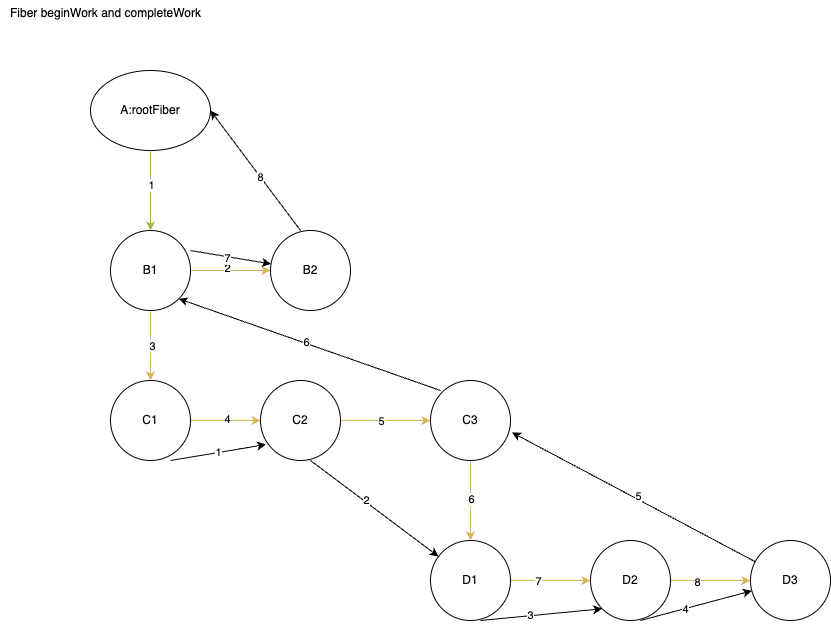

The diagram above was exported from draw.io. Its source (the exported page's mxGraphModel, read from the mxfile embedded in the PNG):
<mxGraphModel dx="1109" dy="1866" grid="1" gridSize="10" guides="1" tooltips="1" connect="1" arrows="1" fold="1" page="1" pageScale="1" pageWidth="850" pageHeight="1100" math="0" shadow="0">
  <root>
    <mxCell id="0" />
    <mxCell id="1" parent="0" />
    <mxCell id="7Met6xMkM_BDKBGAtFv3-1" value="A:rootFiber" style="ellipse;whiteSpace=wrap;html=1;direction=west;" parent="1" vertex="1">
      <mxGeometry x="100" y="50" width="120" height="80" as="geometry" />
    </mxCell>
    <mxCell id="7Met6xMkM_BDKBGAtFv3-9" value="" style="edgeStyle=orthogonalEdgeStyle;rounded=0;orthogonalLoop=1;jettySize=auto;html=1;fillColor=#fff2cc;strokeColor=#d6b656;" parent="1" source="7Met6xMkM_BDKBGAtFv3-2" target="7Met6xMkM_BDKBGAtFv3-8" edge="1">
      <mxGeometry relative="1" as="geometry" />
    </mxCell>
    <mxCell id="3TR0MGmm3zPE_W_R_JY5-11" value="2" style="edgeLabel;html=1;align=center;verticalAlign=middle;resizable=0;points=[];" vertex="1" connectable="0" parent="7Met6xMkM_BDKBGAtFv3-9">
      <mxGeometry x="-0.1" y="3" relative="1" as="geometry">
        <mxPoint as="offset" />
      </mxGeometry>
    </mxCell>
    <mxCell id="7Met6xMkM_BDKBGAtFv3-14" value="" style="edgeStyle=orthogonalEdgeStyle;rounded=0;orthogonalLoop=1;jettySize=auto;html=1;fillColor=#fff2cc;strokeColor=#d6b656;" parent="1" source="7Met6xMkM_BDKBGAtFv3-2" target="7Met6xMkM_BDKBGAtFv3-3" edge="1">
      <mxGeometry relative="1" as="geometry" />
    </mxCell>
    <mxCell id="3TR0MGmm3zPE_W_R_JY5-10" value="3" style="edgeLabel;html=1;align=center;verticalAlign=middle;resizable=0;points=[];" vertex="1" connectable="0" parent="7Met6xMkM_BDKBGAtFv3-14">
      <mxGeometry y="1" relative="1" as="geometry">
        <mxPoint as="offset" />
      </mxGeometry>
    </mxCell>
    <mxCell id="7Met6xMkM_BDKBGAtFv3-2" value="B1" style="ellipse;whiteSpace=wrap;html=1;aspect=fixed;" parent="1" vertex="1">
      <mxGeometry x="120" y="210" width="80" height="80" as="geometry" />
    </mxCell>
    <mxCell id="7Met6xMkM_BDKBGAtFv3-5" value="" style="edgeStyle=orthogonalEdgeStyle;rounded=0;orthogonalLoop=1;jettySize=auto;html=1;fillColor=#fff2cc;strokeColor=#d6b656;" parent="1" source="7Met6xMkM_BDKBGAtFv3-3" target="7Met6xMkM_BDKBGAtFv3-4" edge="1">
      <mxGeometry relative="1" as="geometry" />
    </mxCell>
    <mxCell id="3TR0MGmm3zPE_W_R_JY5-12" value="4" style="edgeLabel;html=1;align=center;verticalAlign=middle;resizable=0;points=[];" vertex="1" connectable="0" parent="7Met6xMkM_BDKBGAtFv3-5">
      <mxGeometry x="0.0286" y="2" relative="1" as="geometry">
        <mxPoint as="offset" />
      </mxGeometry>
    </mxCell>
    <mxCell id="7Met6xMkM_BDKBGAtFv3-3" value="C1" style="ellipse;whiteSpace=wrap;html=1;aspect=fixed;" parent="1" vertex="1">
      <mxGeometry x="120" y="360" width="80" height="80" as="geometry" />
    </mxCell>
    <mxCell id="7Met6xMkM_BDKBGAtFv3-7" value="" style="edgeStyle=orthogonalEdgeStyle;rounded=0;orthogonalLoop=1;jettySize=auto;html=1;fillColor=#fff2cc;strokeColor=#d6b656;" parent="1" source="7Met6xMkM_BDKBGAtFv3-4" target="7Met6xMkM_BDKBGAtFv3-6" edge="1">
      <mxGeometry relative="1" as="geometry" />
    </mxCell>
    <mxCell id="3TR0MGmm3zPE_W_R_JY5-13" value="5" style="edgeLabel;html=1;align=center;verticalAlign=middle;resizable=0;points=[];" vertex="1" connectable="0" parent="7Met6xMkM_BDKBGAtFv3-7">
      <mxGeometry x="-0.1111" relative="1" as="geometry">
        <mxPoint as="offset" />
      </mxGeometry>
    </mxCell>
    <mxCell id="7Met6xMkM_BDKBGAtFv3-4" value="C2" style="ellipse;whiteSpace=wrap;html=1;aspect=fixed;" parent="1" vertex="1">
      <mxGeometry x="270" y="360" width="80" height="80" as="geometry" />
    </mxCell>
    <mxCell id="7Met6xMkM_BDKBGAtFv3-16" value="" style="edgeStyle=orthogonalEdgeStyle;rounded=0;orthogonalLoop=1;jettySize=auto;html=1;fillColor=#fff2cc;strokeColor=#d6b656;" parent="1" source="7Met6xMkM_BDKBGAtFv3-6" target="7Met6xMkM_BDKBGAtFv3-15" edge="1">
      <mxGeometry relative="1" as="geometry" />
    </mxCell>
    <mxCell id="3TR0MGmm3zPE_W_R_JY5-14" value="6" style="edgeLabel;html=1;align=center;verticalAlign=middle;resizable=0;points=[];" vertex="1" connectable="0" parent="7Met6xMkM_BDKBGAtFv3-16">
      <mxGeometry x="-0.05" relative="1" as="geometry">
        <mxPoint as="offset" />
      </mxGeometry>
    </mxCell>
    <mxCell id="7Met6xMkM_BDKBGAtFv3-6" value="C3" style="ellipse;whiteSpace=wrap;html=1;aspect=fixed;" parent="1" vertex="1">
      <mxGeometry x="440" y="360" width="80" height="80" as="geometry" />
    </mxCell>
    <mxCell id="7Met6xMkM_BDKBGAtFv3-8" value="B2" style="ellipse;whiteSpace=wrap;html=1;" parent="1" vertex="1">
      <mxGeometry x="280" y="210" width="80" height="80" as="geometry" />
    </mxCell>
    <mxCell id="7Met6xMkM_BDKBGAtFv3-12" value="" style="endArrow=classic;html=1;rounded=0;exitX=0.375;exitY=0;exitDx=0;exitDy=0;exitPerimeter=0;entryX=0;entryY=0.5;entryDx=0;entryDy=0;" parent="1" source="7Met6xMkM_BDKBGAtFv3-8" target="7Met6xMkM_BDKBGAtFv3-1" edge="1">
      <mxGeometry width="50" height="50" relative="1" as="geometry">
        <mxPoint x="260" y="90" as="sourcePoint" />
        <mxPoint x="360" y="190" as="targetPoint" />
      </mxGeometry>
    </mxCell>
    <mxCell id="3TR0MGmm3zPE_W_R_JY5-8" value="8" style="edgeLabel;html=1;align=center;verticalAlign=middle;resizable=0;points=[];" vertex="1" connectable="0" parent="7Met6xMkM_BDKBGAtFv3-12">
      <mxGeometry x="-0.104" relative="1" as="geometry">
        <mxPoint as="offset" />
      </mxGeometry>
    </mxCell>
    <mxCell id="7Met6xMkM_BDKBGAtFv3-13" value="" style="endArrow=classic;html=1;rounded=0;entryX=0.5;entryY=0;entryDx=0;entryDy=0;fillColor=#d5e8d4;strokeColor=#A5B342;" parent="1" target="7Met6xMkM_BDKBGAtFv3-2" edge="1">
      <mxGeometry width="50" height="50" relative="1" as="geometry">
        <mxPoint x="160" y="130" as="sourcePoint" />
        <mxPoint x="210" y="80" as="targetPoint" />
      </mxGeometry>
    </mxCell>
    <mxCell id="3TR0MGmm3zPE_W_R_JY5-9" value="1" style="edgeLabel;html=1;align=center;verticalAlign=middle;resizable=0;points=[];" vertex="1" connectable="0" parent="7Met6xMkM_BDKBGAtFv3-13">
      <mxGeometry x="-0.15" relative="1" as="geometry">
        <mxPoint as="offset" />
      </mxGeometry>
    </mxCell>
    <mxCell id="7Met6xMkM_BDKBGAtFv3-18" value="" style="edgeStyle=orthogonalEdgeStyle;rounded=0;orthogonalLoop=1;jettySize=auto;html=1;fillColor=#fff2cc;strokeColor=#d6b656;" parent="1" source="7Met6xMkM_BDKBGAtFv3-15" target="7Met6xMkM_BDKBGAtFv3-17" edge="1">
      <mxGeometry relative="1" as="geometry" />
    </mxCell>
    <mxCell id="3TR0MGmm3zPE_W_R_JY5-15" value="7" style="edgeLabel;html=1;align=center;verticalAlign=middle;resizable=0;points=[];" vertex="1" connectable="0" parent="7Met6xMkM_BDKBGAtFv3-18">
      <mxGeometry x="-0.325" relative="1" as="geometry">
        <mxPoint as="offset" />
      </mxGeometry>
    </mxCell>
    <mxCell id="7Met6xMkM_BDKBGAtFv3-15" value="D1" style="ellipse;whiteSpace=wrap;html=1;aspect=fixed;" parent="1" vertex="1">
      <mxGeometry x="440" y="520" width="80" height="80" as="geometry" />
    </mxCell>
    <mxCell id="7Met6xMkM_BDKBGAtFv3-20" value="" style="edgeStyle=orthogonalEdgeStyle;rounded=0;orthogonalLoop=1;jettySize=auto;html=1;fillColor=#fff2cc;strokeColor=#d6b656;" parent="1" source="7Met6xMkM_BDKBGAtFv3-17" target="7Met6xMkM_BDKBGAtFv3-19" edge="1">
      <mxGeometry relative="1" as="geometry" />
    </mxCell>
    <mxCell id="3TR0MGmm3zPE_W_R_JY5-16" value="8" style="edgeLabel;html=1;align=center;verticalAlign=middle;resizable=0;points=[];" vertex="1" connectable="0" parent="7Met6xMkM_BDKBGAtFv3-20">
      <mxGeometry x="-0.35" y="-1" relative="1" as="geometry">
        <mxPoint as="offset" />
      </mxGeometry>
    </mxCell>
    <mxCell id="7Met6xMkM_BDKBGAtFv3-17" value="D2" style="ellipse;whiteSpace=wrap;html=1;aspect=fixed;" parent="1" vertex="1">
      <mxGeometry x="600" y="520" width="80" height="80" as="geometry" />
    </mxCell>
    <mxCell id="7Met6xMkM_BDKBGAtFv3-19" value="D3" style="ellipse;whiteSpace=wrap;html=1;aspect=fixed;" parent="1" vertex="1">
      <mxGeometry x="760" y="520" width="80" height="80" as="geometry" />
    </mxCell>
    <mxCell id="7Met6xMkM_BDKBGAtFv3-23" value="Fiber beginWork and completeWork&lt;div&gt;&lt;br&gt;&lt;/div&gt;" style="text;html=1;align=center;verticalAlign=middle;resizable=0;points=[];autosize=1;strokeColor=none;fillColor=none;" parent="1" vertex="1">
      <mxGeometry x="10" y="-20" width="210" height="40" as="geometry" />
    </mxCell>
    <mxCell id="7Met6xMkM_BDKBGAtFv3-25" value="" style="endArrow=classic;html=1;rounded=0;" parent="1" target="7Met6xMkM_BDKBGAtFv3-8" edge="1">
      <mxGeometry width="50" height="50" relative="1" as="geometry">
        <mxPoint x="200" y="230" as="sourcePoint" />
        <mxPoint x="250" y="180" as="targetPoint" />
      </mxGeometry>
    </mxCell>
    <mxCell id="3TR0MGmm3zPE_W_R_JY5-7" value="7" style="edgeLabel;html=1;align=center;verticalAlign=middle;resizable=0;points=[];" vertex="1" connectable="0" parent="7Met6xMkM_BDKBGAtFv3-25">
      <mxGeometry x="-0.1021" y="-1" relative="1" as="geometry">
        <mxPoint as="offset" />
      </mxGeometry>
    </mxCell>
    <mxCell id="7Met6xMkM_BDKBGAtFv3-26" value="" style="endArrow=classic;html=1;rounded=0;entryX=0.069;entryY=0.8;entryDx=0;entryDy=0;entryPerimeter=0;" parent="1" target="7Met6xMkM_BDKBGAtFv3-4" edge="1">
      <mxGeometry width="50" height="50" relative="1" as="geometry">
        <mxPoint x="180" y="440" as="sourcePoint" />
        <mxPoint x="261" y="453" as="targetPoint" />
      </mxGeometry>
    </mxCell>
    <mxCell id="3TR0MGmm3zPE_W_R_JY5-1" value="1" style="edgeLabel;html=1;align=center;verticalAlign=middle;resizable=0;points=[];" vertex="1" connectable="0" parent="7Met6xMkM_BDKBGAtFv3-26">
      <mxGeometry x="-0.0121" y="1" relative="1" as="geometry">
        <mxPoint as="offset" />
      </mxGeometry>
    </mxCell>
    <mxCell id="7Met6xMkM_BDKBGAtFv3-28" value="" style="endArrow=classic;html=1;rounded=0;" parent="1" target="7Met6xMkM_BDKBGAtFv3-15" edge="1">
      <mxGeometry width="50" height="50" relative="1" as="geometry">
        <mxPoint x="320" y="440" as="sourcePoint" />
        <mxPoint x="370" y="390" as="targetPoint" />
      </mxGeometry>
    </mxCell>
    <mxCell id="3TR0MGmm3zPE_W_R_JY5-2" value="2" style="edgeLabel;html=1;align=center;verticalAlign=middle;resizable=0;points=[];" vertex="1" connectable="0" parent="7Met6xMkM_BDKBGAtFv3-28">
      <mxGeometry x="-0.1475" y="2" relative="1" as="geometry">
        <mxPoint as="offset" />
      </mxGeometry>
    </mxCell>
    <mxCell id="7Met6xMkM_BDKBGAtFv3-29" value="" style="endArrow=classic;html=1;rounded=0;entryX=0;entryY=1;entryDx=0;entryDy=0;" parent="1" target="7Met6xMkM_BDKBGAtFv3-17" edge="1">
      <mxGeometry width="50" height="50" relative="1" as="geometry">
        <mxPoint x="490" y="600" as="sourcePoint" />
        <mxPoint x="540" y="550" as="targetPoint" />
      </mxGeometry>
    </mxCell>
    <mxCell id="3TR0MGmm3zPE_W_R_JY5-3" value="3" style="edgeLabel;html=1;align=center;verticalAlign=middle;resizable=0;points=[];" vertex="1" connectable="0" parent="7Met6xMkM_BDKBGAtFv3-29">
      <mxGeometry x="-0.1766" y="1" relative="1" as="geometry">
        <mxPoint as="offset" />
      </mxGeometry>
    </mxCell>
    <mxCell id="7Met6xMkM_BDKBGAtFv3-30" value="" style="endArrow=classic;html=1;rounded=0;" parent="1" target="7Met6xMkM_BDKBGAtFv3-19" edge="1">
      <mxGeometry width="50" height="50" relative="1" as="geometry">
        <mxPoint x="650" y="600" as="sourcePoint" />
        <mxPoint x="700" y="550" as="targetPoint" />
      </mxGeometry>
    </mxCell>
    <mxCell id="3TR0MGmm3zPE_W_R_JY5-4" value="4" style="edgeLabel;html=1;align=center;verticalAlign=middle;resizable=0;points=[];" vertex="1" connectable="0" parent="7Met6xMkM_BDKBGAtFv3-30">
      <mxGeometry x="-0.2085" relative="1" as="geometry">
        <mxPoint as="offset" />
      </mxGeometry>
    </mxCell>
    <mxCell id="7Met6xMkM_BDKBGAtFv3-31" value="" style="endArrow=classic;html=1;rounded=0;entryX=1.019;entryY=0.65;entryDx=0;entryDy=0;entryPerimeter=0;" parent="1" source="7Met6xMkM_BDKBGAtFv3-19" target="7Met6xMkM_BDKBGAtFv3-6" edge="1">
      <mxGeometry width="50" height="50" relative="1" as="geometry">
        <mxPoint x="640" y="440" as="sourcePoint" />
        <mxPoint x="600" y="340" as="targetPoint" />
      </mxGeometry>
    </mxCell>
    <mxCell id="3TR0MGmm3zPE_W_R_JY5-5" value="5" style="edgeLabel;html=1;align=center;verticalAlign=middle;resizable=0;points=[];" vertex="1" connectable="0" parent="7Met6xMkM_BDKBGAtFv3-31">
      <mxGeometry x="-0.0293" y="-3" relative="1" as="geometry">
        <mxPoint as="offset" />
      </mxGeometry>
    </mxCell>
    <mxCell id="7Met6xMkM_BDKBGAtFv3-32" value="" style="endArrow=classic;html=1;rounded=0;entryX=1;entryY=1;entryDx=0;entryDy=0;" parent="1" target="7Met6xMkM_BDKBGAtFv3-2" edge="1">
      <mxGeometry width="50" height="50" relative="1" as="geometry">
        <mxPoint x="450" y="370" as="sourcePoint" />
        <mxPoint x="500" y="320" as="targetPoint" />
      </mxGeometry>
    </mxCell>
    <mxCell id="3TR0MGmm3zPE_W_R_JY5-6" value="6" style="edgeLabel;html=1;align=center;verticalAlign=middle;resizable=0;points=[];" vertex="1" connectable="0" parent="7Met6xMkM_BDKBGAtFv3-32">
      <mxGeometry x="0.0333" y="-1" relative="1" as="geometry">
        <mxPoint as="offset" />
      </mxGeometry>
    </mxCell>
  </root>
</mxGraphModel>